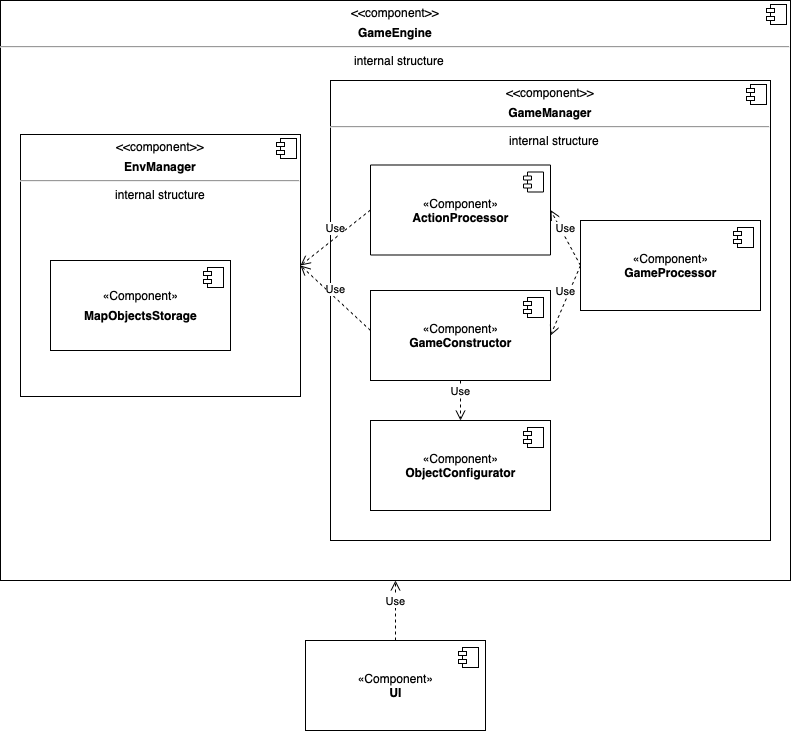

The diagram above was exported from draw.io. Its source (the exported page's mxGraphModel, read from the mxfile embedded in the PNG):
<mxGraphModel dx="1129" dy="768" grid="1" gridSize="10" guides="1" tooltips="1" connect="1" arrows="1" fold="1" page="1" pageScale="1" pageWidth="827" pageHeight="1169" math="0" shadow="0">
  <root>
    <mxCell id="0" />
    <mxCell id="1" parent="0" />
    <mxCell id="wmsImr4d5_PxxIadP4uR-53" value="&lt;p style=&quot;margin: 0px ; margin-top: 6px ; text-align: center&quot;&gt;&amp;lt;&amp;lt;component&amp;gt;&amp;gt;&lt;/p&gt;&lt;p style=&quot;margin: 0px ; margin-top: 6px ; text-align: center&quot;&gt;&lt;b&gt;GameEngine&lt;/b&gt;&lt;/p&gt;&lt;hr&gt;&lt;p style=&quot;text-align: center ; margin: 0px ; margin-left: 8px&quot;&gt;internal structure&lt;/p&gt;" style="align=left;overflow=fill;html=1;dropTarget=0;" parent="1" vertex="1">
      <mxGeometry x="30" y="330" width="790" height="580" as="geometry" />
    </mxCell>
    <mxCell id="wmsImr4d5_PxxIadP4uR-54" value="" style="shape=component;jettyWidth=8;jettyHeight=4;" parent="wmsImr4d5_PxxIadP4uR-53" vertex="1">
      <mxGeometry x="1" width="20" height="20" relative="1" as="geometry">
        <mxPoint x="-24" y="4" as="offset" />
      </mxGeometry>
    </mxCell>
    <mxCell id="c66o0GpjVIOfi1zRIFxW-3" value="&lt;p style=&quot;margin: 0px ; margin-top: 6px ; text-align: center&quot;&gt;&amp;lt;&amp;lt;component&amp;gt;&amp;gt;&lt;/p&gt;&lt;p style=&quot;margin: 0px ; margin-top: 6px ; text-align: center&quot;&gt;&lt;b&gt;GameManager&lt;/b&gt;&lt;/p&gt;&lt;hr&gt;&lt;p style=&quot;text-align: center ; margin: 0px ; margin-left: 8px&quot;&gt;internal structure&lt;/p&gt;" style="align=left;overflow=fill;html=1;dropTarget=0;" vertex="1" parent="1">
      <mxGeometry x="360" y="410" width="440" height="460" as="geometry" />
    </mxCell>
    <mxCell id="c66o0GpjVIOfi1zRIFxW-4" value="" style="shape=component;jettyWidth=8;jettyHeight=4;" vertex="1" parent="c66o0GpjVIOfi1zRIFxW-3">
      <mxGeometry x="1" width="20" height="20" relative="1" as="geometry">
        <mxPoint x="-24" y="4" as="offset" />
      </mxGeometry>
    </mxCell>
    <mxCell id="LqHCzErL-rjTKKtctZfh-6" value="«Component»&lt;br&gt;&lt;b&gt;ActionProcessor&lt;/b&gt;" style="html=1;dropTarget=0;" vertex="1" parent="1">
      <mxGeometry x="400" y="494.5" width="180" height="90" as="geometry" />
    </mxCell>
    <mxCell id="LqHCzErL-rjTKKtctZfh-7" value="" style="shape=module;jettyWidth=8;jettyHeight=4;" vertex="1" parent="LqHCzErL-rjTKKtctZfh-6">
      <mxGeometry x="1" width="20" height="20" relative="1" as="geometry">
        <mxPoint x="-27" y="7" as="offset" />
      </mxGeometry>
    </mxCell>
    <mxCell id="LqHCzErL-rjTKKtctZfh-8" value="«Component»&lt;br&gt;&lt;b&gt;GameConstructor&lt;/b&gt;" style="html=1;dropTarget=0;" vertex="1" parent="1">
      <mxGeometry x="400" y="620" width="180" height="90" as="geometry" />
    </mxCell>
    <mxCell id="LqHCzErL-rjTKKtctZfh-9" value="" style="shape=module;jettyWidth=8;jettyHeight=4;" vertex="1" parent="LqHCzErL-rjTKKtctZfh-8">
      <mxGeometry x="1" width="20" height="20" relative="1" as="geometry">
        <mxPoint x="-27" y="7" as="offset" />
      </mxGeometry>
    </mxCell>
    <mxCell id="LqHCzErL-rjTKKtctZfh-10" value="«Component»&lt;br&gt;&lt;b&gt;ObjectConfigurator&lt;/b&gt;" style="html=1;dropTarget=0;" vertex="1" parent="1">
      <mxGeometry x="400" y="750" width="180" height="90" as="geometry" />
    </mxCell>
    <mxCell id="LqHCzErL-rjTKKtctZfh-11" value="" style="shape=module;jettyWidth=8;jettyHeight=4;" vertex="1" parent="LqHCzErL-rjTKKtctZfh-10">
      <mxGeometry x="1" width="20" height="20" relative="1" as="geometry">
        <mxPoint x="-27" y="7" as="offset" />
      </mxGeometry>
    </mxCell>
    <mxCell id="LqHCzErL-rjTKKtctZfh-14" value="«Component»&lt;br&gt;&lt;b&gt;UI&lt;/b&gt;" style="html=1;dropTarget=0;" vertex="1" parent="1">
      <mxGeometry x="335" y="970" width="180" height="90" as="geometry" />
    </mxCell>
    <mxCell id="LqHCzErL-rjTKKtctZfh-15" value="" style="shape=module;jettyWidth=8;jettyHeight=4;" vertex="1" parent="LqHCzErL-rjTKKtctZfh-14">
      <mxGeometry x="1" width="20" height="20" relative="1" as="geometry">
        <mxPoint x="-27" y="7" as="offset" />
      </mxGeometry>
    </mxCell>
    <mxCell id="LqHCzErL-rjTKKtctZfh-16" value="Use" style="html=1;verticalAlign=bottom;endArrow=open;dashed=1;endSize=8;rounded=0;exitX=0.5;exitY=0;exitDx=0;exitDy=0;entryX=0.5;entryY=1;entryDx=0;entryDy=0;" edge="1" parent="1" source="LqHCzErL-rjTKKtctZfh-14" target="wmsImr4d5_PxxIadP4uR-53">
      <mxGeometry relative="1" as="geometry">
        <mxPoint x="210" y="1060" as="sourcePoint" />
        <mxPoint x="320" y="990" as="targetPoint" />
      </mxGeometry>
    </mxCell>
    <mxCell id="c66o0GpjVIOfi1zRIFxW-5" value="Use" style="html=1;verticalAlign=bottom;endArrow=open;dashed=1;endSize=8;rounded=0;exitX=0;exitY=0.5;exitDx=0;exitDy=0;entryX=1;entryY=0.5;entryDx=0;entryDy=0;" edge="1" parent="1" source="LqHCzErL-rjTKKtctZfh-8" target="sud1LdGiwGX8mQlstHoh-1">
      <mxGeometry relative="1" as="geometry">
        <mxPoint x="310" y="640" as="sourcePoint" />
        <mxPoint x="470" y="646" as="targetPoint" />
      </mxGeometry>
    </mxCell>
    <mxCell id="c66o0GpjVIOfi1zRIFxW-6" value="Use" style="html=1;verticalAlign=bottom;endArrow=open;dashed=1;endSize=8;rounded=0;exitX=0.5;exitY=1;exitDx=0;exitDy=0;entryX=0.5;entryY=0;entryDx=0;entryDy=0;" edge="1" parent="1" source="LqHCzErL-rjTKKtctZfh-8" target="LqHCzErL-rjTKKtctZfh-10">
      <mxGeometry relative="1" as="geometry">
        <mxPoint x="310" y="640" as="sourcePoint" />
        <mxPoint x="470" y="646" as="targetPoint" />
      </mxGeometry>
    </mxCell>
    <mxCell id="c66o0GpjVIOfi1zRIFxW-9" value="«Component»&lt;br&gt;&lt;b&gt;GameProcessor&lt;/b&gt;" style="html=1;dropTarget=0;" vertex="1" parent="1">
      <mxGeometry x="610" y="550" width="180" height="90" as="geometry" />
    </mxCell>
    <mxCell id="c66o0GpjVIOfi1zRIFxW-10" value="" style="shape=module;jettyWidth=8;jettyHeight=4;" vertex="1" parent="c66o0GpjVIOfi1zRIFxW-9">
      <mxGeometry x="1" width="20" height="20" relative="1" as="geometry">
        <mxPoint x="-27" y="7" as="offset" />
      </mxGeometry>
    </mxCell>
    <mxCell id="315IMPkppaWEwK6Il6Mx-1" value="Use" style="html=1;verticalAlign=bottom;endArrow=open;dashed=1;endSize=8;rounded=0;exitX=0;exitY=0.5;exitDx=0;exitDy=0;entryX=1;entryY=0.5;entryDx=0;entryDy=0;" edge="1" parent="1" source="c66o0GpjVIOfi1zRIFxW-9" target="LqHCzErL-rjTKKtctZfh-8">
      <mxGeometry relative="1" as="geometry">
        <mxPoint x="310" y="640" as="sourcePoint" />
        <mxPoint x="470" y="646" as="targetPoint" />
      </mxGeometry>
    </mxCell>
    <mxCell id="315IMPkppaWEwK6Il6Mx-2" value="Use" style="html=1;verticalAlign=bottom;endArrow=open;dashed=1;endSize=8;rounded=0;exitX=0;exitY=0.5;exitDx=0;exitDy=0;entryX=1;entryY=0.5;entryDx=0;entryDy=0;" edge="1" parent="1" source="c66o0GpjVIOfi1zRIFxW-9" target="LqHCzErL-rjTKKtctZfh-6">
      <mxGeometry relative="1" as="geometry">
        <mxPoint x="310" y="640" as="sourcePoint" />
        <mxPoint x="470" y="646" as="targetPoint" />
      </mxGeometry>
    </mxCell>
    <mxCell id="315IMPkppaWEwK6Il6Mx-3" value="" style="group" vertex="1" connectable="0" parent="1">
      <mxGeometry x="50" y="464" width="280" height="262" as="geometry" />
    </mxCell>
    <mxCell id="sud1LdGiwGX8mQlstHoh-1" value="&lt;p style=&quot;margin: 0px ; margin-top: 6px ; text-align: center&quot;&gt;&amp;lt;&amp;lt;component&amp;gt;&amp;gt;&lt;/p&gt;&lt;p style=&quot;margin: 0px ; margin-top: 6px ; text-align: center&quot;&gt;&lt;b&gt;EnvManager&lt;/b&gt;&lt;/p&gt;&lt;hr&gt;&lt;p style=&quot;margin: 0px ; margin-left: 8px&quot;&gt;&lt;div style=&quot;text-align: center&quot;&gt;internal structure&lt;/div&gt;&lt;/p&gt;" style="align=left;overflow=fill;html=1;dropTarget=0;" parent="315IMPkppaWEwK6Il6Mx-3" vertex="1">
      <mxGeometry width="280" height="262" as="geometry" />
    </mxCell>
    <mxCell id="sud1LdGiwGX8mQlstHoh-2" value="" style="shape=component;jettyWidth=8;jettyHeight=4;" parent="sud1LdGiwGX8mQlstHoh-1" vertex="1">
      <mxGeometry x="1" width="20" height="20" relative="1" as="geometry">
        <mxPoint x="-24" y="4" as="offset" />
      </mxGeometry>
    </mxCell>
    <mxCell id="LqHCzErL-rjTKKtctZfh-12" value="«Component»&lt;br&gt;&lt;p style=&quot;margin: 6px 0px 0px&quot;&gt;&lt;b&gt;MapObjectsStorage&lt;/b&gt;&lt;/p&gt;" style="html=1;dropTarget=0;" vertex="1" parent="315IMPkppaWEwK6Il6Mx-3">
      <mxGeometry x="30" y="126" width="180" height="90" as="geometry" />
    </mxCell>
    <mxCell id="LqHCzErL-rjTKKtctZfh-13" value="" style="shape=module;jettyWidth=8;jettyHeight=4;" vertex="1" parent="LqHCzErL-rjTKKtctZfh-12">
      <mxGeometry x="1" width="20" height="20" relative="1" as="geometry">
        <mxPoint x="-27" y="7" as="offset" />
      </mxGeometry>
    </mxCell>
    <mxCell id="315IMPkppaWEwK6Il6Mx-5" value="Use" style="html=1;verticalAlign=bottom;endArrow=open;dashed=1;endSize=8;rounded=0;exitX=0;exitY=0.5;exitDx=0;exitDy=0;entryX=1;entryY=0.5;entryDx=0;entryDy=0;" edge="1" parent="1" source="LqHCzErL-rjTKKtctZfh-6" target="sud1LdGiwGX8mQlstHoh-1">
      <mxGeometry relative="1" as="geometry">
        <mxPoint x="310" y="640" as="sourcePoint" />
        <mxPoint x="470" y="646" as="targetPoint" />
      </mxGeometry>
    </mxCell>
  </root>
</mxGraphModel>